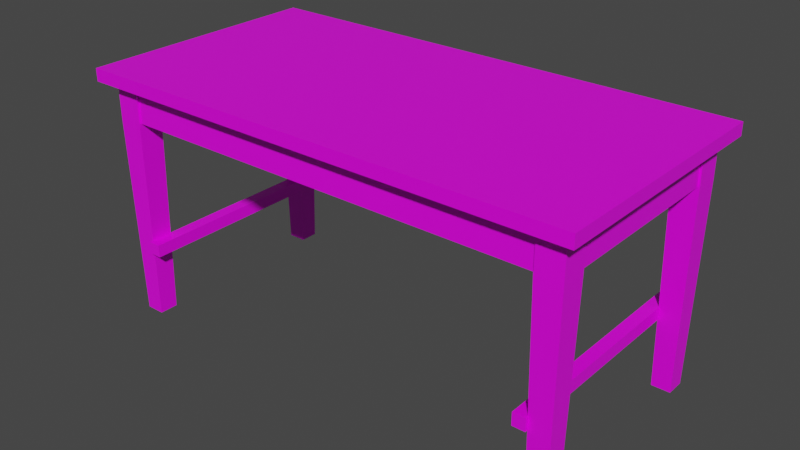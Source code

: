 # Source: prop-table.blend  (saved by Blender 2.93.21; exported with 4.5.12 LTS)
import bpy
from mathutils import Matrix  # noqa: F401  (used for matrix-valued properties, if any)

bpy.ops.wm.read_factory_settings(use_empty=True)
scene = bpy.context.scene
scene.name = 'Scene'

# ---- collections
col_collection = bpy.data.collections.new('Collection'); scene.collection.children.link(col_collection)

# ---- images (referenced by path relative to the original .blend; pixels are not part of the script)
import os
ASSET_DIR = os.environ.get("B2B_ASSET_DIR", "")  # directory of the original .blend (textures are referenced by path, not embedded)
HERE = os.path.dirname(os.path.abspath(__file__))  # packed textures are extracted next to this script under _unpacked/

def load_image(name, relpath, width, height, colorspace="sRGB"):
    """Load a texture the original file referenced (path relative to the .blend, or extracted next to this script)."""
    p = next((c for c in (os.path.join(HERE, relpath), os.path.join(ASSET_DIR, relpath)) if relpath and os.path.exists(c)), "")
    if p:
        img = bpy.data.images.load(p, check_existing=True)
        img.name = name
    else:  # same state as the original file: an image datablock whose file is absent (Cycles renders it pink)
        img = bpy.data.images.new(name, width, height)
        img.source = "FILE"
        img.filepath = "//" + (relpath or name)
    img.colorspace_settings.name = colorspace
    return img
img_pt_wood_png = load_image('pt-wood.png', 'pt-wood.png', 1024, 1024, 'sRGB')

# ---- materials (node trees are filled in below, after node groups)
mat_wood = bpy.data.materials.new('wood')
mat_wood.alpha_threshold = 0.0
mat_wood.use_backface_culling = True
mat_wood.line_color = (0.0, 0.0, 0.0, 1.0)

# ---- material node trees
mat_wood.use_nodes = True; mat_wood.node_tree.nodes.clear()
_N = mat_wood.node_tree.nodes; _L = mat_wood.node_tree.links
n0 = _N.new('ShaderNodeOutputMaterial'); n0.name = 'Material Output'; n0.location = (300, 300)
n1 = _N.new('ShaderNodeBsdfPrincipled'); n1.name = 'Principled BSDF'; n1.location = (10, 300)
n1.distribution = 'GGX'
n1.subsurface_method = 'BURLEY'
n1.inputs[2].default_value = 0.4
n1.inputs[3].default_value = 1.45
n1.inputs[27].default_value = (0.0, 0.0, 0.0, 1.0)
n1.inputs[28].default_value = 1.0
n2 = _N.new('ShaderNodeTexImage'); n2.name = 'Image Texture'; n2.location = (-280, 280)
n2.image = img_pt_wood_png
_L.new(n1.outputs[0], n0.inputs[0])
_L.new(n2.outputs[0], n1.inputs[0])
n0.is_active_output = True

# ---- world
world_world = bpy.data.worlds.new('World'); scene.world = world_world
world_world.use_nodes = True; world_world.node_tree.nodes.clear()
_N = world_world.node_tree.nodes; _L = world_world.node_tree.links
n0 = _N.new('ShaderNodeOutputWorld'); n0.name = 'World Output'; n0.location = (300, 300)
n1 = _N.new('ShaderNodeBackground'); n1.name = 'Background'; n1.location = (10, 300)
n1.inputs[0].default_value = (0.05088, 0.05088, 0.05088, 1.0)
_L.new(n1.outputs[0], n0.inputs[0])
n0.is_active_output = True
world_world.color = (0.05088, 0.05088, 0.05088)
world_world.use_sun_shadow = False
world_world.sun_shadow_jitter_overblur = 0.0

# ---- meshes
me_prop_table = bpy.data.meshes.new('prop-table')
me_prop_table.from_pydata([(1.0, 0.5, 0.5), (1.0, 0.5, 0.45), (1.0, -0.5, 0.5), (1.0, -0.5, 0.45), (-1.0, 0.5, 0.5), (-1.0, 0.5, 0.45), (-1.0, -0.5, 0.5), (-1.0, -0.5, 0.45), (-0.85, -0.4426, 0.3074), (-0.85, -0.4396, 0.45), (-0.85, -0.4074, 0.3074), (-0.85, -0.4104, 0.45), (0.85, -0.4426, 0.3074), (0.85, -0.4396, 0.45), (0.85, -0.4074, 0.3074), (0.85, -0.4104, 0.45), (-0.85, 0.4074, 0.3074), (-0.85, 0.4104, 0.45), (-0.85, 0.4426, 0.3074), (-0.85, 0.4396, 0.45), (0.85, 0.4074, 0.3074), (0.85, 0.4104, 0.45), (0.85, 0.4426, 0.3074), (0.85, 0.4396, 0.45), (0.9426, -0.35, 0.3074), (0.9396, -0.35, 0.45), (0.9074, -0.35, 0.3074), (0.9104, -0.35, 0.45), (0.9426, 0.35, 0.3074), (0.9396, 0.35, 0.45), (0.9074, 0.35, 0.3074), (0.9104, 0.35, 0.45), (-0.9074, -0.35, 0.3074), (-0.9104, -0.35, 0.45), (-0.9426, -0.35, 0.3074), (-0.9396, -0.35, 0.45), (-0.9074, 0.35, 0.3074), (-0.9104, 0.35, 0.45), (-0.9426, 0.35, 0.3074), (-0.9396, 0.35, 0.45), (0.8625, -0.4375, -0.5), (0.85, -0.45, 0.45), (0.8625, -0.3625, -0.5), (0.85, -0.35, 0.45), (0.9375, -0.4375, -0.5), (0.95, -0.45, 0.45), (0.9375, -0.3625, -0.5), (0.95, -0.35, 0.45), (0.85, -0.45, 0.3), (0.85, -0.35, 0.3), (0.95, -0.35, 0.3), (0.95, -0.45, 0.3), (0.8625, 0.3625, -0.5), (0.85, 0.35, 0.45), (0.8625, 0.4375, -0.5), (0.85, 0.45, 0.45), (0.9375, 0.3625, -0.5), (0.95, 0.35, 0.45), (0.9375, 0.4375, -0.5), (0.95, 0.45, 0.45), (0.85, 0.35, 0.3), (0.85, 0.45, 0.3), (0.95, 0.45, 0.3), (0.95, 0.35, 0.3), (-0.9375, -0.4375, -0.5), (-0.95, -0.45, 0.45), (-0.9375, -0.3625, -0.5), (-0.95, -0.35, 0.45), (-0.8625, -0.4375, -0.5), (-0.85, -0.45, 0.45), (-0.8625, -0.3625, -0.5), (-0.85, -0.35, 0.45), (-0.95, -0.45, 0.3), (-0.95, -0.35, 0.3), (-0.85, -0.35, 0.3), (-0.85, -0.45, 0.3), (-0.9375, 0.3625, -0.5), (-0.95, 0.35, 0.45), (-0.9375, 0.4375, -0.5), (-0.95, 0.45, 0.45), (-0.8625, 0.3625, -0.5), (-0.85, 0.35, 0.45), (-0.8625, 0.4375, -0.5), (-0.85, 0.45, 0.45), (-0.95, 0.35, 0.3), (-0.95, 0.45, 0.3), (-0.85, 0.45, 0.3), (-0.85, 0.35, 0.3), (0.8106, -0.456, -0.225), (0.8106, -0.456, -0.175), (0.8106, 0.456, -0.225), (0.8106, 0.456, -0.175), (0.8606, -0.456, -0.225), (0.8606, -0.456, -0.175), (0.8606, 0.456, -0.225), (0.8606, 0.456, -0.175), (-0.8106, -0.456, -0.225), (-0.8106, -0.456, -0.175), (-0.8106, 0.456, -0.225), (-0.8106, 0.456, -0.175), (-0.8606, -0.456, -0.225), (-0.8606, -0.456, -0.175), (-0.8606, 0.456, -0.225), (-0.8606, 0.456, -0.175)], [], [(0, 4, 6, 2), (3, 2, 6, 7), (7, 6, 4, 5), (5, 1, 3, 7), (1, 0, 2, 3), (5, 4, 0, 1), (18, 19, 23, 22), (10, 11, 15, 14), (20, 21, 17, 16), (12, 13, 9, 8), (10, 14, 12, 8), (18, 22, 20, 16), (34, 35, 39, 38), (26, 27, 31, 30), (36, 37, 33, 32), (28, 29, 25, 24), (26, 30, 28, 24), (34, 38, 36, 32), (48, 41, 43, 49), (49, 43, 47, 50), (50, 47, 45, 51), (51, 45, 41, 48), (42, 46, 44, 40), (44, 51, 48, 40), (46, 50, 51, 44), (42, 49, 50, 46), (40, 48, 49, 42), (60, 53, 55, 61), (61, 55, 59, 62), (62, 59, 57, 63), (63, 57, 53, 60), (54, 58, 56, 52), (56, 63, 60, 52), (58, 62, 63, 56), (54, 61, 62, 58), (52, 60, 61, 54), (72, 65, 67, 73), (73, 67, 71, 74), (74, 71, 69, 75), (75, 69, 65, 72), (66, 70, 68, 64), (68, 75, 72, 64), (70, 74, 75, 68), (66, 73, 74, 70), (64, 72, 73, 66), (84, 77, 79, 85), (85, 79, 83, 86), (86, 83, 81, 87), (87, 81, 77, 84), (78, 82, 80, 76), (80, 87, 84, 76), (82, 86, 87, 80), (78, 85, 86, 82), (76, 84, 85, 78), (88, 89, 91, 90), (90, 91, 95, 94), (94, 95, 93, 92), (92, 93, 89, 88), (90, 94, 92, 88), (95, 91, 89, 93), (96, 98, 99, 97), (98, 102, 103, 99), (102, 100, 101, 103), (100, 96, 97, 101), (98, 96, 100, 102), (103, 101, 97, 99)])
_uv = me_prop_table.uv_layers.new(name='UVMap')
_uv.uv.foreach_set('vector', [1.5, 1.0, -0.5, 1.0, -0.5, 0.0, 1.5, 0.0, 1.5, 0.8423, 1.5, 0.8923, -0.5, 0.8923, -0.5, 0.8423, 0.0, 0.8423, 0.0, 0.8923, 1.0, 0.8923, 1.0, 0.8423, -0.5, 1.0, 1.5, 1.0, 1.5, 0.0, -0.5, 0.0, 1.0, 0.8423, 1.0, 0.8923, 0.0, 0.8923, 0.0, 0.8423, -0.5, 0.8423, -0.5, 0.8923, 1.5, 0.8923, 1.5, 0.8423, -0.35, 0.6997, -0.35, 0.8423, 1.35, 0.8423, 1.35, 0.6997, -0.35, 0.6997, -0.35, 0.8423, 1.35, 0.8423, 1.35, 0.6997, 1.35, 0.6997, 1.35, 0.8423, -0.35, 0.8423, -0.35, 0.6997, 1.35, 0.6997, 1.35, 0.8423, -0.35, 0.8423, -0.35, 0.6997, -0.35, 0.0926, 1.35, 0.0926, 1.35, 0.0574, -0.35, 0.0574, -0.35, 0.9426, 1.35, 0.9426, 1.35, 0.9074, -0.35, 0.9074, 0.15, 0.6997, 0.15, 0.8423, 0.85, 0.8423, 0.85, 0.6997, 0.15, 0.6997, 0.15, 0.8423, 0.85, 0.8423, 0.85, 0.6997, 0.85, 0.6997, 0.85, 0.8423, 0.15, 0.8423, 0.15, 0.6997, 0.85, 0.6997, 0.85, 0.8423, 0.15, 0.8423, 0.15, 0.6997, 1.407, 0.15, 1.407, 0.85, 1.443, 0.85, 1.443, 0.15, -0.4426, 0.15, -0.4426, 0.85, -0.4074, 0.85, -0.4074, 0.15, 0.05, 0.6923, 0.05, 0.8423, 0.15, 0.8423, 0.15, 0.6923, 1.35, 0.6923, 1.35, 0.8423, 1.45, 0.8423, 1.45, 0.6923, 0.15, 0.6923, 0.15, 0.8423, 0.05, 0.8423, 0.05, 0.6923, 1.45, 0.6923, 1.45, 0.8423, 1.35, 0.8423, 1.35, 0.6923, 1.362, 0.1375, 1.438, 0.1375, 1.438, 0.0625, 1.362, 0.0625, 1.438, -0.1077, 1.45, 0.6923, 1.35, 0.6923, 1.362, -0.1077, 0.1375, -0.1077, 0.15, 0.6923, 0.05, 0.6923, 0.0625, -0.1077, 1.362, -0.1077, 1.35, 0.6923, 1.45, 0.6923, 1.438, -0.1077, 0.0625, -0.1077, 0.05, 0.6923, 0.15, 0.6923, 0.1375, -0.1077, 0.85, 0.6923, 0.85, 0.8423, 0.95, 0.8423, 0.95, 0.6923, 1.35, 0.6923, 1.35, 0.8423, 1.45, 0.8423, 1.45, 0.6923, 0.95, 0.6923, 0.95, 0.8423, 0.85, 0.8423, 0.85, 0.6923, 1.45, 0.6923, 1.45, 0.8423, 1.35, 0.8423, 1.35, 0.6923, 1.362, 0.9375, 1.438, 0.9375, 1.438, 0.8625, 1.362, 0.8625, 1.438, -0.1077, 1.45, 0.6923, 1.35, 0.6923, 1.362, -0.1077, 0.9375, -0.1077, 0.95, 0.6923, 0.85, 0.6923, 0.8625, -0.1077, 1.362, -0.1077, 1.35, 0.6923, 1.45, 0.6923, 1.438, -0.1077, 0.8625, -0.1077, 0.85, 0.6923, 0.95, 0.6923, 0.9375, -0.1077, 0.05, 0.6923, 0.05, 0.8423, 0.15, 0.8423, 0.15, 0.6923, -0.45, 0.6923, -0.45, 0.8423, -0.35, 0.8423, -0.35, 0.6923, 0.15, 0.6923, 0.15, 0.8423, 0.05, 0.8423, 0.05, 0.6923, -0.35, 0.6923, -0.35, 0.8423, -0.45, 0.8423, -0.45, 0.6923, -0.4375, 0.1375, -0.3625, 0.1375, -0.3625, 0.0625, -0.4375, 0.0625, -0.3625, -0.1077, -0.35, 0.6923, -0.45, 0.6923, -0.4375, -0.1077, 0.1375, -0.1077, 0.15, 0.6923, 0.05, 0.6923, 0.0625, -0.1077, -0.4375, -0.1077, -0.45, 0.6923, -0.35, 0.6923, -0.3625, -0.1077, 0.0625, -0.1077, 0.05, 0.6923, 0.15, 0.6923, 0.1375, -0.1077, 0.85, 0.6923, 0.85, 0.8423, 0.95, 0.8423, 0.95, 0.6923, -0.45, 0.6923, -0.45, 0.8423, -0.35, 0.8423, -0.35, 0.6923, 0.95, 0.6923, 0.95, 0.8423, 0.85, 0.8423, 0.85, 0.6923, -0.35, 0.6923, -0.35, 0.8423, -0.45, 0.8423, -0.45, 0.6923, -0.4375, 0.9375, -0.3625, 0.9375, -0.3625, 0.8625, -0.4375, 0.8625, -0.3625, -0.1077, -0.35, 0.6923, -0.45, 0.6923, -0.4375, -0.1077, 0.9375, -0.1077, 0.95, 0.6923, 0.85, 0.6923, 0.8625, -0.1077, -0.4375, -0.1077, -0.45, 0.6923, -0.35, 0.6923, -0.3625, -0.1077, 0.8625, -0.1077, 0.85, 0.6923, 0.95, 0.6923, 0.9375, -0.1077, 0.04402, 0.1673, 0.04402, 0.2173, 0.956, 0.2173, 0.956, 0.1673, 1.311, 0.1673, 1.311, 0.2173, 1.361, 0.2173, 1.361, 0.1673, 0.956, 0.1673, 0.956, 0.2173, 0.04402, 0.2173, 0.04402, 0.1673, 1.361, 0.1673, 1.361, 0.2173, 1.311, 0.2173, 1.311, 0.1673, 1.311, 0.956, 1.361, 0.956, 1.361, 0.04402, 1.311, 0.04402, 1.361, 0.956, 1.311, 0.956, 1.311, 0.04402, 1.361, 0.04402, 0.04402, 0.1673, 0.956, 0.1673, 0.956, 0.2173, 0.04402, 0.2173, -0.3106, 0.1673, -0.3606, 0.1673, -0.3606, 0.2173, -0.3106, 0.2173, 0.956, 0.1673, 0.04402, 0.1673, 0.04402, 0.2173, 0.956, 0.2173, -0.3606, 0.1673, -0.3106, 0.1673, -0.3106, 0.2173, -0.3606, 0.2173, -0.3106, 0.956, -0.3106, 0.04402, -0.3606, 0.04402, -0.3606, 0.956, -0.3606, 0.956, -0.3606, 0.04402, -0.3106, 0.04402, -0.3106, 0.956])
me_prop_table.materials.append(mat_wood)
me_prop_table.use_remesh_preserve_volume = False
me_prop_table.use_remesh_preserve_attributes = False
me_prop_table.use_mirror_vertex_groups = False
me_prop_table.update()

# ---- objects
ob_prop_table = bpy.data.objects.new('prop-table', me_prop_table)

# ---- transforms, parenting, visibility, modifiers, constraints
ob_prop_table.location = (0.0, 0.0, 0.0)
ob_prop_table.lock_rotations_4d = False
ob_prop_table.empty_display_type = 'ARROWS'
ob_prop_table.lineart.crease_threshold = 0.0

# ---- collection membership
col_collection.objects.link(ob_prop_table)

# ---- scene / render settings (as saved in the file)
scene.frame_start = 0; scene.frame_end = 250; scene.frame_set(1)
scene.render.engine = 'CYCLES'
scene.render.fps = 30
scene.cycles.use_denoising = False
scene.cycles.samples = 128
scene.cycles.sampling_pattern = 'TABULATED_SOBOL'
scene.cycles.use_adaptive_sampling = False
scene.cycles.use_light_tree = False
scene.view_settings.view_transform = 'Filmic'
bpy.context.view_layer.update()

# ---- added for rendering (the .blend has no active camera and no usable light): camera, sun
cam_auto = bpy.data.cameras.new('AutoCamera')
cam_auto.lens = 50.0
cam_auto.sensor_width = 36.0
cam_auto.clip_end = 1000.0
ob_auto_camera = bpy.data.objects.new('AutoCamera', cam_auto)
scene.collection.objects.link(ob_auto_camera)
ob_auto_camera.location = (2.26633, -2.71959, 1.81306)
ob_auto_camera.rotation_euler = (1.09748, -7.21219e-08, 0.694738)
scene.camera = ob_auto_camera
light_auto_sun = bpy.data.lights.new('AutoSun', 'SUN')
light_auto_sun.energy = 3.0
light_auto_sun.angle = 0.0523599
ob_auto_sun = bpy.data.objects.new('AutoSun', light_auto_sun)
scene.collection.objects.link(ob_auto_sun)
ob_auto_sun.rotation_euler = (0.872665, 0.174533, 0.523599)
bpy.context.view_layer.update()
